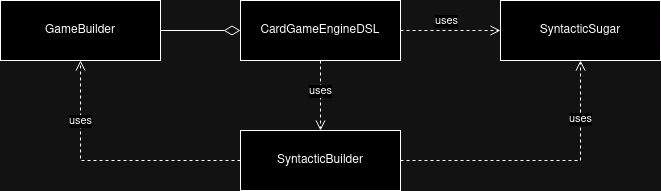

The diagram above was exported from draw.io. Its source (the exported page's mxGraphModel, read from the mxfile embedded in the PNG):
<mxGraphModel dx="705" dy="652" grid="1" gridSize="10" guides="1" tooltips="1" connect="1" arrows="1" fold="1" page="1" pageScale="1" pageWidth="827" pageHeight="1169" math="0" shadow="0">
  <root>
    <mxCell id="0" />
    <mxCell id="1" parent="0" />
    <mxCell id="GGszJNQtFrYdOBU3U9Bo-1" value="CardGameEngineDSL" style="html=1;whiteSpace=wrap;" parent="1" vertex="1">
      <mxGeometry x="360" y="230" width="160" height="60" as="geometry" />
    </mxCell>
    <mxCell id="GGszJNQtFrYdOBU3U9Bo-2" value="SyntacticSugar" style="html=1;whiteSpace=wrap;" parent="1" vertex="1">
      <mxGeometry x="620" y="230" width="160" height="60" as="geometry" />
    </mxCell>
    <mxCell id="GGszJNQtFrYdOBU3U9Bo-3" value="SyntacticBuilder" style="html=1;whiteSpace=wrap;" parent="1" vertex="1">
      <mxGeometry x="360" y="360" width="160" height="60" as="geometry" />
    </mxCell>
    <mxCell id="GGszJNQtFrYdOBU3U9Bo-4" value="GameBuilder" style="html=1;whiteSpace=wrap;" parent="1" vertex="1">
      <mxGeometry x="120" y="230" width="160" height="60" as="geometry" />
    </mxCell>
    <mxCell id="GGszJNQtFrYdOBU3U9Bo-6" value="" style="endArrow=none;html=1;endSize=12;startArrow=diamondThin;startSize=14;startFill=0;edgeStyle=orthogonalEdgeStyle;align=left;verticalAlign=bottom;rounded=0;endFill=0;" parent="1" source="GGszJNQtFrYdOBU3U9Bo-1" target="GGszJNQtFrYdOBU3U9Bo-4" edge="1">
      <mxGeometry x="-0.625" y="30" relative="1" as="geometry">
        <mxPoint x="310" y="600" as="sourcePoint" />
        <mxPoint x="470" y="600" as="targetPoint" />
        <mxPoint as="offset" />
      </mxGeometry>
    </mxCell>
    <mxCell id="JrTNLALe-I3t1eG3sjKP-1" value="uses" style="html=1;verticalAlign=bottom;endArrow=open;dashed=1;endSize=8;rounded=0;edgeStyle=orthogonalEdgeStyle;exitX=1;exitY=0.5;exitDx=0;exitDy=0;" edge="1" parent="1" source="GGszJNQtFrYdOBU3U9Bo-1" target="GGszJNQtFrYdOBU3U9Bo-2">
      <mxGeometry x="-0.0909" relative="1" as="geometry">
        <mxPoint x="580" y="330" as="sourcePoint" />
        <mxPoint x="675" y="405" as="targetPoint" />
        <Array as="points">
          <mxPoint x="630" y="260" />
          <mxPoint x="630" y="260" />
        </Array>
        <mxPoint as="offset" />
      </mxGeometry>
    </mxCell>
    <mxCell id="JrTNLALe-I3t1eG3sjKP-2" value="uses" style="html=1;verticalAlign=bottom;endArrow=open;dashed=1;endSize=8;rounded=0;edgeStyle=orthogonalEdgeStyle;" edge="1" parent="1" source="GGszJNQtFrYdOBU3U9Bo-1" target="GGszJNQtFrYdOBU3U9Bo-3">
      <mxGeometry x="0.1429" relative="1" as="geometry">
        <mxPoint x="530" y="440" as="sourcePoint" />
        <mxPoint x="640" y="440" as="targetPoint" />
        <Array as="points">
          <mxPoint x="450" y="410" />
          <mxPoint x="450" y="410" />
        </Array>
        <mxPoint as="offset" />
      </mxGeometry>
    </mxCell>
    <mxCell id="JrTNLALe-I3t1eG3sjKP-4" value="uses" style="html=1;verticalAlign=bottom;endArrow=open;dashed=1;endSize=8;rounded=0;edgeStyle=orthogonalEdgeStyle;" edge="1" parent="1" source="GGszJNQtFrYdOBU3U9Bo-3" target="GGszJNQtFrYdOBU3U9Bo-2">
      <mxGeometry x="0.5152" relative="1" as="geometry">
        <mxPoint x="460" y="300" as="sourcePoint" />
        <mxPoint x="460" y="400" as="targetPoint" />
        <Array as="points" />
        <mxPoint as="offset" />
      </mxGeometry>
    </mxCell>
    <mxCell id="iU-K4ldidGzpa0EeAIT9-6" value="uses" style="html=1;verticalAlign=bottom;endArrow=open;dashed=1;endSize=8;rounded=0;edgeStyle=orthogonalEdgeStyle;" edge="1" parent="1" source="GGszJNQtFrYdOBU3U9Bo-3" target="GGszJNQtFrYdOBU3U9Bo-4">
      <mxGeometry x="0.4615" relative="1" as="geometry">
        <mxPoint x="530" y="400" as="sourcePoint" />
        <mxPoint x="710" y="300" as="targetPoint" />
        <Array as="points" />
        <mxPoint as="offset" />
      </mxGeometry>
    </mxCell>
  </root>
</mxGraphModel>